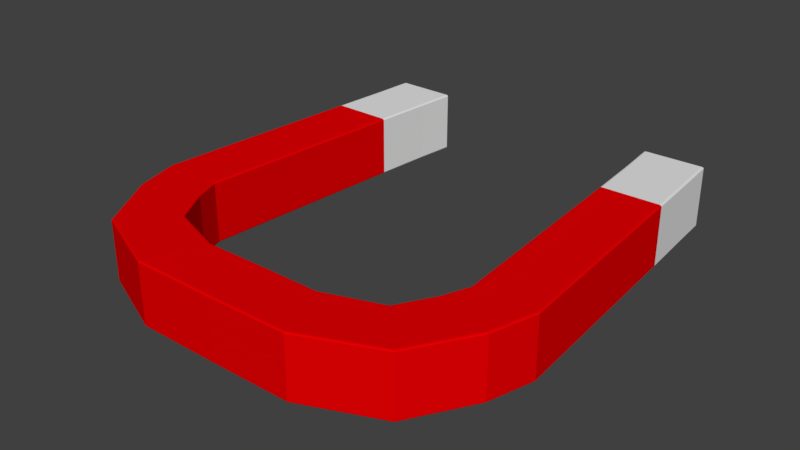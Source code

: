 # Source: HorseshoeMagnet.blend  (saved by Blender 2.79.0; exported with 4.5.12 LTS)
import bpy
from mathutils import Matrix  # noqa: F401  (used for matrix-valued properties, if any)

bpy.ops.wm.read_factory_settings(use_empty=True)
scene = bpy.context.scene
scene.name = 'Scene'

# ---- collections
col_collection_1 = bpy.data.collections.new('Collection 1'); scene.collection.children.link(col_collection_1)

# ---- materials (node trees are filled in below, after node groups)
mat_material_001 = bpy.data.materials.new('Material.001')
mat_material_001.alpha_threshold = 0.0
mat_material_001.use_transparent_shadow = False
mat_material_001.diffuse_color = (0.8, 0.0, 0.0007759, 1.0)
mat_material_001.roughness = 0.5
mat_material_002 = bpy.data.materials.new('Material.002')
mat_material_002.alpha_threshold = 0.0
mat_material_002.use_transparent_shadow = False
mat_material_002.roughness = 0.5

# ---- material node trees

# ---- world
world_world = bpy.data.worlds.new('World'); scene.world = world_world
world_world.color = (0.05088, 0.05088, 0.05088)
world_world.use_sun_shadow = False
world_world.sun_shadow_jitter_overblur = 0.0
world_world.cycles.sampling_method = 'MANUAL'

# ---- meshes
me_cube_003 = bpy.data.meshes.new('Cube.003')
me_cube_003.from_pydata([(1.659, 1.604, 1.056), (1.64, 1.654, 1.013), (1.645, 1.639, 1.043), (1.64, 1.654, -1.013), (1.659, 1.604, -1.056), (1.645, 1.639, -1.043), (2.24, 0.1179, 1.013), (2.22, 0.169, 1.056), (2.234, 0.1329, 1.043), (2.22, 0.169, -1.056), (2.24, 0.1179, -1.013), (2.234, 0.1329, -1.043), (1.159, -0.9834, -1.013), (1.149, -0.922, -1.056), (1.156, -0.9654, -1.043), (1.149, -0.922, 1.056), (1.159, -0.9834, 1.013), (1.156, -0.9654, 1.043), (0.8503, 0.9254, -1.056), (0.841, 0.9834, -1.013), (0.8437, 0.9664, -1.043), (0.8503, 0.9254, 1.056), (0.841, 0.9834, 1.013), (0.8437, 0.9664, 1.043), (1.951, 2.823, 1.056), (1.925, 2.844, 1.013), (1.932, 2.838, 1.043), (1.925, 2.844, -1.013), (1.951, 2.823, -1.056), (1.932, 2.838, -1.043), (2.759, 2.209, 1.013), (2.731, 2.23, 1.056), (2.751, 2.215, 1.043), (2.731, 2.23, -1.056), (2.759, 2.209, -1.013), (2.751, 2.215, -1.043), (2.096, 3.747, 1.056), (2.066, 3.746, 1.013), (2.075, 3.746, 1.043), (2.066, 3.746, -1.013), (2.096, 3.747, -1.056), (2.075, 3.746, -1.043), (2.94, 3.778, 1.013), (2.91, 3.777, 1.056), (2.931, 3.777, 1.043), (2.91, 3.777, -1.056), (2.94, 3.778, -1.013), (2.931, 3.777, -1.043), (1.856, 11.21, 1.056), (1.826, 11.21, 1.013), (1.835, 11.21, 1.043), (1.826, 11.21, -1.013), (1.856, 11.21, -1.056), (1.835, 11.21, -1.043), (2.701, 11.24, 1.013), (2.671, 11.24, 1.056), (2.692, 11.24, 1.043), (2.671, 11.24, -1.056), (2.701, 11.24, -1.013), (2.692, 11.24, -1.043), (1.733, 14.56, 1.066), (1.744, 14.6, 1.022), (1.703, 14.55, 1.022), (1.738, 14.59, 1.053), (1.717, 14.58, 1.047), (1.717, 14.59, 1.022), (1.709, 14.55, 1.053), (1.733, 14.56, -1.066), (1.703, 14.55, -1.022), (1.744, 14.6, -1.022), (1.709, 14.55, -1.053), (1.717, 14.58, -1.047), (1.717, 14.59, -1.022), (1.738, 14.59, -1.053), (2.555, 14.59, 1.066), (2.585, 14.59, 1.022), (2.54, 14.63, 1.022), (2.579, 14.59, 1.053), (2.569, 14.61, 1.047), (2.569, 14.62, 1.022), (2.547, 14.62, 1.053), (2.555, 14.59, -1.066), (2.54, 14.63, -1.022), (2.585, 14.59, -1.022), (2.547, 14.62, -1.053), (2.569, 14.61, -1.047), (2.569, 14.62, -1.022), (2.579, 14.59, -1.053), (-1.64, 1.654, 1.013), (-1.659, 1.604, 1.056), (-1.645, 1.639, 1.043), (-1.659, 1.604, -1.056), (-1.64, 1.654, -1.013), (-1.645, 1.639, -1.043), (-2.22, 0.169, 1.056), (-2.24, 0.1179, 1.013), (-2.234, 0.1329, 1.043), (-2.24, 0.1179, -1.013), (-2.22, 0.169, -1.056), (-2.234, 0.1329, -1.043), (-1.149, -0.922, -1.056), (-1.159, -0.9834, -1.013), (-1.156, -0.9654, -1.043), (-1.159, -0.9834, 1.013), (-1.149, -0.922, 1.056), (-1.156, -0.9654, 1.043), (-0.841, 0.9834, -1.013), (-0.8503, 0.9254, -1.056), (-0.8437, 0.9664, -1.043), (-0.841, 0.9834, 1.013), (-0.8503, 0.9254, 1.056), (-0.8437, 0.9664, 1.043), (0.0, 0.9422, -1.053), (0.0, 1.0, -1.008), (0.0, 0.9831, -1.04), (0.0, 1.0, 1.008), (0.0, 0.9422, 1.053), (0.0, 0.9831, 1.04), (0.0, -1.0, -1.008), (0.0, -0.9385, -1.053), (0.0, -0.982, -1.04), (0.0, -0.9385, 1.053), (0.0, -1.0, 1.008), (0.0, -0.982, 1.04), (-1.925, 2.844, 1.013), (-1.951, 2.823, 1.056), (-1.932, 2.838, 1.043), (-1.951, 2.823, -1.056), (-1.925, 2.844, -1.013), (-1.932, 2.838, -1.043), (-2.731, 2.23, 1.056), (-2.759, 2.209, 1.013), (-2.751, 2.215, 1.043), (-2.759, 2.209, -1.013), (-2.731, 2.23, -1.056), (-2.751, 2.215, -1.043), (-2.066, 3.746, 1.013), (-2.096, 3.747, 1.056), (-2.075, 3.746, 1.043), (-2.096, 3.747, -1.056), (-2.066, 3.746, -1.013), (-2.075, 3.746, -1.043), (-2.91, 3.777, 1.056), (-2.94, 3.778, 1.013), (-2.931, 3.777, 1.043), (-2.94, 3.778, -1.013), (-2.91, 3.777, -1.056), (-2.931, 3.777, -1.043), (-1.826, 11.21, 1.013), (-1.856, 11.21, 1.056), (-1.835, 11.21, 1.043), (-1.856, 11.21, -1.056), (-1.826, 11.21, -1.013), (-1.835, 11.21, -1.043), (-2.671, 11.24, 1.056), (-2.701, 11.24, 1.013), (-2.692, 11.24, 1.043), (-2.701, 11.24, -1.013), (-2.671, 11.24, -1.056), (-2.692, 11.24, -1.043), (-1.733, 14.56, 1.066), (-1.703, 14.55, 1.022), (-1.744, 14.6, 1.022), (-1.709, 14.55, 1.053), (-1.717, 14.58, 1.047), (-1.717, 14.59, 1.022), (-1.738, 14.59, 1.053), (-1.733, 14.56, -1.066), (-1.744, 14.6, -1.022), (-1.703, 14.55, -1.022), (-1.738, 14.59, -1.053), (-1.717, 14.58, -1.047), (-1.717, 14.59, -1.022), (-1.709, 14.55, -1.053), (-2.555, 14.59, 1.066), (-2.54, 14.63, 1.022), (-2.585, 14.59, 1.022), (-2.547, 14.62, 1.053), (-2.569, 14.61, 1.047), (-2.569, 14.62, 1.022), (-2.579, 14.59, 1.053), (-2.555, 14.59, -1.066), (-2.585, 14.59, -1.022), (-2.54, 14.63, -1.022), (-2.579, 14.59, -1.053), (-2.569, 14.61, -1.047), (-2.569, 14.62, -1.022), (-2.547, 14.62, -1.053), (1.786, 13.21, 1.056), (1.764, 13.21, 1.043), (1.757, 13.21, 1.013), (1.786, 13.21, -1.056), (1.764, 13.21, -1.043), (1.757, 13.21, -1.013), (2.631, 13.25, -1.013), (2.623, 13.25, -1.043), (2.601, 13.24, -1.056), (2.601, 13.24, 1.056), (2.623, 13.25, 1.043), (2.631, 13.25, 1.013), (-1.757, 13.21, 1.013), (-1.764, 13.21, 1.043), (-1.786, 13.21, 1.056), (-1.757, 13.21, -1.013), (-1.764, 13.21, -1.043), (-1.786, 13.21, -1.056), (-2.601, 13.24, -1.056), (-2.623, 13.25, -1.043), (-2.631, 13.25, -1.013), (-2.631, 13.25, 1.013), (-2.623, 13.25, 1.043), (-2.601, 13.24, 1.056)], [], [(9, 4, 28, 33), (24, 31, 43, 36), (3, 1, 25, 27), (6, 10, 34, 30), (12, 16, 122, 118), (21, 15, 7, 0), (113, 115, 22, 19), (30, 34, 46, 42), (21, 116, 121, 15), (16, 12, 10, 6), (13, 18, 4, 9), (112, 18, 13, 119), (19, 22, 1, 3), (188, 197, 74, 60), (36, 43, 55, 48), (27, 25, 37, 39), (33, 28, 40, 45), (196, 191, 67, 81), (39, 37, 49, 51), (45, 40, 52, 57), (42, 46, 58, 54), (89, 125, 130, 94), (199, 194, 83, 75), (69, 61, 76, 82), (193, 190, 62, 68), (98, 134, 127, 91), (125, 137, 142, 130), (92, 128, 124, 88), (95, 131, 133, 97), (101, 118, 122, 103), (100, 98, 91, 107), (113, 106, 109, 115), (131, 143, 145, 133), (110, 104, 121, 116), (103, 95, 97, 101), (106, 92, 88, 109), (112, 119, 100, 107), (110, 89, 94, 104), (202, 160, 174, 211), (137, 149, 154, 142), (128, 140, 136, 124), (134, 146, 139, 127), (206, 181, 167, 205), (140, 152, 148, 136), (146, 158, 151, 139), (143, 155, 157, 145), (209, 176, 182, 208), (168, 183, 175, 162), (203, 169, 161, 200), (60, 63, 64, 66), (61, 65, 64, 63), (62, 66, 64, 65), (67, 70, 71, 73), (68, 72, 71, 70), (69, 73, 71, 72), (74, 77, 78, 80), (75, 79, 78, 77), (76, 80, 78, 79), (81, 84, 85, 87), (82, 86, 85, 84), (83, 87, 85, 86), (160, 163, 164, 166), (161, 165, 164, 163), (162, 166, 164, 165), (167, 170, 171, 173), (168, 172, 171, 170), (169, 173, 171, 172), (174, 177, 178, 180), (175, 179, 178, 177), (176, 180, 178, 179), (181, 184, 185, 187), (182, 186, 185, 184), (183, 187, 185, 186), (13, 9, 11, 14), (14, 11, 10, 12), (4, 18, 20, 5), (5, 20, 19, 3), (16, 6, 8, 17), (17, 8, 7, 15), (116, 21, 23, 117), (117, 23, 22, 115), (119, 13, 14, 120), (120, 14, 12, 118), (18, 112, 114, 20), (20, 114, 113, 19), (1, 22, 23, 2), (2, 23, 21, 0), (15, 121, 123, 17), (17, 123, 122, 16), (3, 27, 29, 5), (5, 29, 28, 4), (34, 10, 11, 35), (35, 11, 9, 33), (0, 24, 26, 2), (2, 26, 25, 1), (31, 7, 8, 32), (32, 8, 6, 30), (27, 39, 41, 29), (29, 41, 40, 28), (46, 34, 35, 47), (47, 35, 33, 45), (43, 31, 32, 44), (44, 32, 30, 42), (37, 25, 26, 38), (38, 26, 24, 36), (45, 57, 59, 47), (47, 59, 58, 46), (55, 43, 44, 56), (56, 44, 42, 54), (49, 37, 38, 50), (50, 38, 36, 48), (52, 40, 41, 53), (53, 41, 39, 51), (60, 74, 80, 63), (63, 80, 76, 61), (81, 67, 73, 84), (84, 73, 69, 82), (75, 83, 86, 79), (79, 86, 82, 76), (61, 69, 72, 65), (65, 72, 68, 62), (188, 60, 66, 189), (189, 66, 62, 190), (191, 52, 53, 192), (192, 53, 51, 193), (194, 58, 59, 195), (195, 59, 57, 196), (197, 55, 56, 198), (198, 56, 54, 199), (101, 97, 99, 102), (102, 99, 98, 100), (92, 106, 108, 93), (93, 108, 107, 91), (104, 94, 96, 105), (105, 96, 95, 103), (115, 109, 111, 117), (117, 111, 110, 116), (118, 101, 102, 120), (120, 102, 100, 119), (106, 113, 114, 108), (108, 114, 112, 107), (89, 110, 111, 90), (90, 111, 109, 88), (103, 122, 123, 105), (105, 123, 121, 104), (91, 127, 129, 93), (93, 129, 128, 92), (134, 98, 99, 135), (135, 99, 97, 133), (88, 124, 126, 90), (90, 126, 125, 89), (131, 95, 96, 132), (132, 96, 94, 130), (127, 139, 141, 129), (129, 141, 140, 128), (146, 134, 135, 147), (147, 135, 133, 145), (143, 131, 132, 144), (144, 132, 130, 142), (137, 125, 126, 138), (138, 126, 124, 136), (145, 157, 159, 147), (147, 159, 158, 146), (155, 143, 144, 156), (156, 144, 142, 154), (149, 137, 138, 150), (150, 138, 136, 148), (152, 140, 141, 153), (153, 141, 139, 151), (162, 175, 177, 166), (166, 177, 174, 160), (183, 168, 170, 187), (187, 170, 167, 181), (175, 183, 186, 179), (179, 186, 182, 176), (161, 169, 172, 165), (165, 172, 168, 162), (200, 161, 163, 201), (201, 163, 160, 202), (203, 152, 153, 204), (204, 153, 151, 205), (206, 158, 159, 207), (207, 159, 157, 208), (209, 155, 156, 210), (210, 156, 154, 211), (0, 7, 31, 24), (77, 198, 199, 75), (74, 197, 198, 77), (87, 195, 196, 81), (83, 194, 195, 87), (70, 192, 193, 68), (67, 191, 192, 70), (50, 189, 190, 49), (48, 188, 189, 50), (51, 49, 190, 193), (54, 58, 194, 199), (57, 52, 191, 196), (48, 55, 197, 188), (180, 210, 211, 174), (176, 209, 210, 180), (184, 207, 208, 182), (181, 206, 207, 184), (173, 204, 205, 167), (169, 203, 204, 173), (150, 201, 202, 149), (148, 200, 201, 150), (152, 203, 200, 148), (155, 209, 208, 157), (158, 206, 205, 151), (149, 202, 211, 154)])
me_cube_003.polygons.foreach_set('material_index', [0, 0, 0, 0, 0, 0, 0, 0, 0, 0, 0, 0, 0, 1, 0, 0, 0, 1, 0, 0, 0, 0, 1, 1, 1, 0, 0, 0, 0, 0, 0, 0, 0, 0, 0, 0, 0, 0, 1, 0, 0, 0, 1, 0, 0, 0, 1, 1, 1, 1, 1, 1, 1, 1, 1, 1, 1, 1, 1, 1, 1, 1, 1, 1, 1, 1, 1, 1, 1, 1, 1, 1, 1, 0, 0, 0, 0, 0, 0, 0, 0, 0, 0, 0, 0, 0, 0, 0, 0, 0, 0, 0, 0, 0, 0, 0, 0, 0, 0, 0, 0, 0, 0, 0, 0, 0, 0, 0, 0, 0, 0, 0, 0, 1, 1, 1, 1, 1, 1, 1, 1, 1, 1, 1, 1, 1, 1, 1, 1, 0, 0, 0, 0, 0, 0, 0, 0, 0, 0, 0, 0, 0, 0, 0, 0, 0, 0, 0, 0, 0, 0, 0, 0, 0, 0, 0, 0, 0, 0, 0, 0, 0, 0, 0, 0, 0, 0, 0, 0, 1, 1, 1, 1, 1, 1, 1, 1, 1, 1, 1, 1, 1, 1, 1, 1, 0, 1, 1, 1, 1, 1, 1, 1, 1, 1, 1, 1, 1, 1, 1, 1, 1, 1, 1, 1, 1, 1, 1, 1, 1])
me_cube_003.materials.append(mat_material_001)
me_cube_003.materials.append(mat_material_002)
me_cube_003.use_remesh_preserve_volume = False
me_cube_003.use_remesh_preserve_attributes = False
me_cube_003.use_mirror_vertex_groups = False
me_cube_003.update()

# ---- objects
ob_cube = bpy.data.objects.new('Cube', me_cube_003)

# ---- transforms, parenting, visibility, modifiers, constraints
ob_cube.location = (0.0, 0.0, 0.0)
ob_cube.scale = (2.414, 1.0, 1.0)
ob_cube.lineart.crease_threshold = 0.0

# ---- collection membership
col_collection_1.objects.link(ob_cube)

# ---- scene / render settings (as saved in the file)
scene.frame_start = 1; scene.frame_end = 250; scene.frame_set(1)
scene.render.engine = 'BLENDER_EEVEE_NEXT'
scene.render.resolution_percentage = 50
scene.render.dither_intensity = 0.0
scene.cycles.use_denoising = False
scene.cycles.samples = 128
scene.cycles.sampling_pattern = 'TABULATED_SOBOL'
scene.cycles.use_adaptive_sampling = False
scene.cycles.use_light_tree = False
scene.cycles.blur_glossy = 0.0
scene.cycles.sample_clamp_indirect = 0.0
scene.view_settings.view_transform = 'Standard'
bpy.context.view_layer.update()

# ---- added for rendering (the .blend has no active camera and no usable light): camera, sun
cam_auto = bpy.data.cameras.new('AutoCamera')
cam_auto.lens = 50.0
cam_auto.sensor_width = 36.0
cam_auto.clip_end = 1000.0
ob_auto_camera = bpy.data.objects.new('AutoCamera', cam_auto)
scene.collection.objects.link(ob_auto_camera)
ob_auto_camera.location = (19.6348, -16.7475, 15.7078)
ob_auto_camera.rotation_euler = (1.09748, -7.21219e-08, 0.694738)
scene.camera = ob_auto_camera
light_auto_sun = bpy.data.lights.new('AutoSun', 'SUN')
light_auto_sun.energy = 3.0
light_auto_sun.angle = 0.0523599
ob_auto_sun = bpy.data.objects.new('AutoSun', light_auto_sun)
scene.collection.objects.link(ob_auto_sun)
ob_auto_sun.rotation_euler = (0.872665, 0.174533, 0.523599)
bpy.context.view_layer.update()
